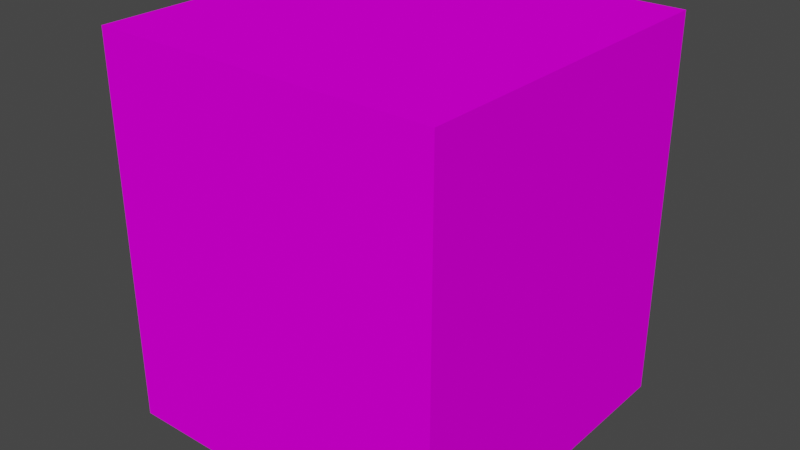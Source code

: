 # Source: ImperialCrate.blend  (saved by Blender 2.80.75; exported with 4.5.12 LTS)
import bpy
from mathutils import Matrix  # noqa: F401  (used for matrix-valued properties, if any)

bpy.ops.wm.read_factory_settings(use_empty=True)
scene = bpy.context.scene
scene.name = 'Scene'

# ---- collections
col_collection = bpy.data.collections.new('Collection'); scene.collection.children.link(col_collection)

# ---- images (referenced by path relative to the original .blend; pixels are not part of the script)
import os
ASSET_DIR = os.environ.get("B2B_ASSET_DIR", "")  # directory of the original .blend (textures are referenced by path, not embedded)
HERE = os.path.dirname(os.path.abspath(__file__))  # packed textures are extracted next to this script under _unpacked/

def load_image(name, relpath, width, height, colorspace="sRGB"):
    """Load a texture the original file referenced (path relative to the .blend, or extracted next to this script)."""
    p = next((c for c in (os.path.join(HERE, relpath), os.path.join(ASSET_DIR, relpath)) if relpath and os.path.exists(c)), "")
    if p:
        img = bpy.data.images.load(p, check_existing=True)
        img.name = name
    else:  # same state as the original file: an image datablock whose file is absent (Cycles renders it pink)
        img = bpy.data.images.new(name, width, height)
        img.source = "FILE"
        img.filepath = "//" + (relpath or name)
    img.colorspace_settings.name = colorspace
    return img
img_imperial_corrugated_crate_png = load_image('imperial_corrugated_crate.png', 'imperial_corrugated_crate.png', 1024, 1024, 'sRGB')

# ---- materials (node trees are filled in below, after node groups)
mat_material = bpy.data.materials.new('Material')
mat_material.use_transparent_shadow = False

# ---- material node trees
mat_material.use_nodes = True; mat_material.node_tree.nodes.clear()
_N = mat_material.node_tree.nodes; _L = mat_material.node_tree.links
n0 = _N.new('ShaderNodeOutputMaterial'); n0.name = 'Material Output'; n0.location = (300, 300)
n1 = _N.new('ShaderNodeBsdfPrincipled'); n1.name = 'Principled BSDF'; n1.location = (10, 300)
n1.distribution = 'GGX'
n1.subsurface_method = 'BURLEY'
n1.inputs[2].default_value = 1.0
n1.inputs[3].default_value = 1.45
n1.inputs[13].default_value = 0.0
n1.inputs[27].default_value = (0.0, 0.0, 0.0, 1.0)
n1.inputs[28].default_value = 1.0
n2 = _N.new('ShaderNodeTexImage'); n2.name = 'Image Texture'; n2.location = (-280, 280)
n2.image = img_imperial_corrugated_crate_png
n2.interpolation = 'Closest'
_L.new(n1.outputs[0], n0.inputs[0])
_L.new(n2.outputs[0], n1.inputs[0])
n0.is_active_output = True

# ---- world
world_world = bpy.data.worlds.new('World'); scene.world = world_world
world_world.use_nodes = True; world_world.node_tree.nodes.clear()
_N = world_world.node_tree.nodes; _L = world_world.node_tree.links
n0 = _N.new('ShaderNodeOutputWorld'); n0.name = 'World Output'; n0.location = (300, 300)
n1 = _N.new('ShaderNodeBackground'); n1.name = 'Background'; n1.location = (10, 300)
n1.inputs[0].default_value = (0.05088, 0.05088, 0.05088, 1.0)
_L.new(n1.outputs[0], n0.inputs[0])
n0.is_active_output = True
world_world.color = (0.05088, 0.05088, 0.05088)
world_world.use_sun_shadow = False
world_world.sun_shadow_jitter_overblur = 0.0

# ---- meshes
me_cube_001 = bpy.data.meshes.new('Cube.001')
me_cube_001.from_pydata([(-0.8, -0.8, 1.8), (-0.8, 0.8, 1.8), (0.8, -0.8, 1.8), (0.8, 0.8, 1.8), (0.8, -0.8, 0.0), (0.8, 0.8, 0.0), (-0.8, 0.8, 0.0), (-0.8, -0.8, 0.0)], [], [(3, 2, 0, 1), (0, 2, 4, 7), (1, 0, 7, 6), (2, 3, 5, 4), (3, 1, 6, 5), (5, 6, 7, 4)])
_uv = me_cube_001.uv_layers.new(name='UVMap')
_uv.uv.foreach_set('vector', [0.2109, 0.7266, 0.2109, 0.8359, 0.3203, 0.8359, 0.3203, 0.7266, 0.5391, 0.7266, 0.4297, 0.7266, 0.4297, 0.6016, 0.5391, 0.6016, 0.3203, 0.7266, 0.4297, 0.7266, 0.4297, 0.6016, 0.3203, 0.6016, 0.2109, 0.7266, 0.1016, 0.7266, 0.1016, 0.6016, 0.2109, 0.6016, 0.2109, 0.7266, 0.3203, 0.7266, 0.3203, 0.6016, 0.2109, 0.6016, 0.3203, 0.6016, 0.2109, 0.6016, 0.2109, 0.4922, 0.3203, 0.4922])
me_cube_001.materials.append(mat_material)
me_cube_001.use_remesh_preserve_volume = False
me_cube_001.use_remesh_preserve_attributes = False
me_cube_001.use_mirror_vertex_groups = False
me_cube_001.update()

# ---- objects
ob_cube_001 = bpy.data.objects.new('Cube.001', me_cube_001)

# ---- transforms, parenting, visibility, modifiers, constraints
ob_cube_001.location = (0.0, 0.0, 0.0)
ob_cube_001.lineart.crease_threshold = 0.0

# ---- collection membership
col_collection.objects.link(ob_cube_001)

# ---- scene / render settings (as saved in the file)
scene.frame_start = 1; scene.frame_end = 250; scene.frame_set(1)
scene.render.engine = 'BLENDER_EEVEE_NEXT'
scene.cycles.samples = 128
scene.cycles.sampling_pattern = 'TABULATED_SOBOL'
scene.cycles.use_adaptive_sampling = False
scene.cycles.use_light_tree = False
scene.eevee.use_gtao = True
scene.eevee.gtao_quality = 0.4
scene.eevee.gtao_distance = 2.5
scene.eevee.fast_gi_quality = 0.4
scene.view_settings.view_transform = 'Filmic'
bpy.context.view_layer.update()

# ---- added for rendering (the .blend has no active camera and no usable light): camera, sun
cam_auto = bpy.data.cameras.new('AutoCamera')
cam_auto.lens = 50.0
cam_auto.sensor_width = 36.0
cam_auto.clip_end = 1000.0
ob_auto_camera = bpy.data.objects.new('AutoCamera', cam_auto)
scene.collection.objects.link(ob_auto_camera)
ob_auto_camera.location = (2.67516, -3.2102, 3.04013)
ob_auto_camera.rotation_euler = (1.09748, -7.21219e-08, 0.694738)
scene.camera = ob_auto_camera
light_auto_sun = bpy.data.lights.new('AutoSun', 'SUN')
light_auto_sun.energy = 3.0
light_auto_sun.angle = 0.0523599
ob_auto_sun = bpy.data.objects.new('AutoSun', light_auto_sun)
scene.collection.objects.link(ob_auto_sun)
ob_auto_sun.rotation_euler = (0.872665, 0.174533, 0.523599)
bpy.context.view_layer.update()
